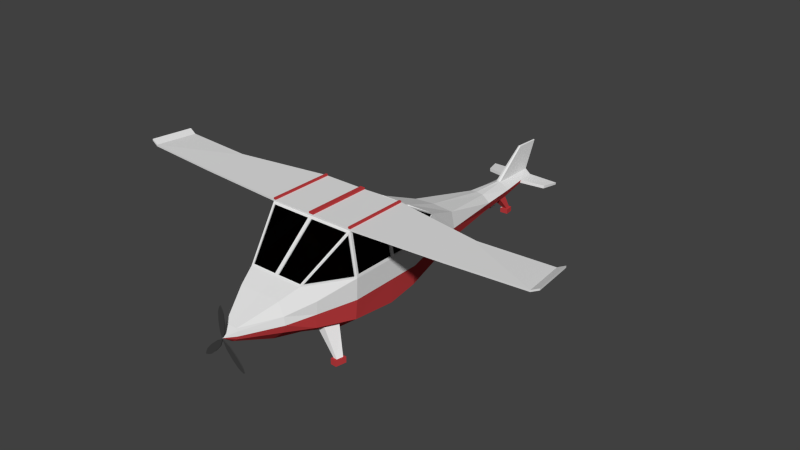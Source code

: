 # Source: SmallPlane.blend  (saved by Blender 2.76.0; exported with 4.5.12 LTS)
import bpy
from mathutils import Matrix  # noqa: F401  (used for matrix-valued properties, if any)

bpy.ops.wm.read_factory_settings(use_empty=True)
scene = bpy.context.scene
scene.name = 'Scene'

# ---- collections
col_collection_1 = bpy.data.collections.new('Collection 1'); scene.collection.children.link(col_collection_1)

# ---- materials (node trees are filled in below, after node groups)
mat_material_004 = bpy.data.materials.new('Material.004')
mat_material_004.alpha_threshold = 0.0
mat_material_004.roughness = 0.5
mat_body = bpy.data.materials.new('Body')
mat_body.alpha_threshold = 0.0
mat_body.roughness = 0.5
mat_bottom = bpy.data.materials.new('Bottom')
mat_bottom.alpha_threshold = 0.0
mat_bottom.roughness = 0.5
mat_windows = bpy.data.materials.new('Windows')
mat_windows.alpha_threshold = 0.0
mat_windows.roughness = 0.5

# ---- material node trees
mat_material_004.use_nodes = True; mat_material_004.node_tree.nodes.clear()
_N = mat_material_004.node_tree.nodes; _L = mat_material_004.node_tree.links
n0 = _N.new('ShaderNodeOutputMaterial'); n0.name = 'Material Output'; n0.location = (300, 300)
n1 = _N.new('ShaderNodeBsdfDiffuse'); n1.name = 'Diffuse BSDF'; n1.location = (10, 300)
n1.inputs[0].default_value = (0.05222, 0.05222, 0.05222, 1.0)
_L.new(n1.outputs[0], n0.inputs[0])
n0.is_active_output = True
mat_body.use_nodes = True; mat_body.node_tree.nodes.clear()
_N = mat_body.node_tree.nodes; _L = mat_body.node_tree.links
n0 = _N.new('ShaderNodeOutputMaterial'); n0.name = 'Material Output'; n0.location = (300, 300)
n1 = _N.new('ShaderNodeBsdfDiffuse'); n1.name = 'Diffuse BSDF'; n1.location = (10, 300)
_L.new(n1.outputs[0], n0.inputs[0])
n0.is_active_output = True
mat_bottom.use_nodes = True; mat_bottom.node_tree.nodes.clear()
_N = mat_bottom.node_tree.nodes; _L = mat_bottom.node_tree.links
n0 = _N.new('ShaderNodeOutputMaterial'); n0.name = 'Material Output'; n0.location = (300, 300)
n1 = _N.new('ShaderNodeBsdfDiffuse'); n1.name = 'Diffuse BSDF'; n1.location = (10, 300)
n1.inputs[0].default_value = (0.5277, 0.04733, 0.0511, 1.0)
_L.new(n1.outputs[0], n0.inputs[0])
n0.is_active_output = True
mat_windows.use_nodes = True; mat_windows.node_tree.nodes.clear()
_N = mat_windows.node_tree.nodes; _L = mat_windows.node_tree.links
n0 = _N.new('ShaderNodeOutputMaterial'); n0.name = 'Material Output'; n0.location = (300, 300)
n1 = _N.new('ShaderNodeBsdfGlass'); n1.name = 'Glass BSDF'; n1.location = (10, 300)
n1.distribution = 'BECKMANN'
n1.inputs[0].default_value = (0.06681, 0.06681, 0.06681, 1.0)
n1.inputs[2].default_value = 1.45
_L.new(n1.outputs[0], n0.inputs[0])
n0.is_active_output = True

# ---- world
world_world = bpy.data.worlds.new('World'); scene.world = world_world
world_world.color = (0.05088, 0.05088, 0.05088)
world_world.use_sun_shadow = False
world_world.sun_shadow_jitter_overblur = 0.0
world_world.cycles.sampling_method = 'MANUAL'
world_world.cycles.sample_map_resolution = 256

# ---- meshes
me_cube_010 = bpy.data.meshes.new('Cube.010')
me_cube_010.from_pydata([(0.413, -0.02139, 0.1448), (0.413, -0.02139, -0.1448), (0.7278, -0.02139, 0.1679), (0.7278, -0.02139, -0.1679), (0.9322, -0.02139, 0.1803), (0.9322, -0.02139, -0.1803), (1.354, -0.02139, 0.1529), (1.354, -0.02139, -0.1529), (1.515, -0.02139, 0.1082), (1.515, -0.02139, -0.1082), (1.636, -0.02139, 0.05211), (1.636, -0.02139, -0.05211), (1.707, -0.02139, 0.01173), (1.707, -0.02139, -0.01173), (0.00907, -0.02139, -0.02209), (-0.1896, -0.02139, -0.3944), (-0.3944, -0.02139, -0.1896), (-0.396, -0.02139, -0.6334), (-0.6334, -0.02139, -0.396), (-0.5316, -0.02139, -0.7867), (-0.7867, -0.02139, -0.5316), (-0.8496, -0.02139, -1.066), (-1.066, -0.02139, -0.8496), (-0.9946, -0.02139, -1.148), (-1.148, -0.02139, -0.9946), (-1.12, -0.02139, -1.194), (-1.194, -0.02139, -1.12), (-1.199, -0.02139, -1.215), (-1.215, -0.02139, -1.199), (-0.1448, -0.02139, 0.413), (0.1448, -0.02139, 0.413), (-0.1679, -0.02139, 0.7278), (0.1679, -0.02139, 0.7278), (-0.1803, -0.02139, 0.9322), (0.1803, -0.02139, 0.9322), (-0.1529, -0.02139, 1.354), (0.1529, -0.02139, 1.354), (-0.1082, -0.02139, 1.515), (0.1082, -0.02139, 1.515), (-0.05211, -0.02139, 1.636), (0.05211, -0.02139, 1.636), (-0.01173, -0.02139, 1.707), (0.01173, -0.02139, 1.707), (0.413, -0.06733, -0.1448), (0.413, -0.06733, 0.1448), (0.7278, -0.06733, -0.1679), (0.7278, -0.06733, 0.1679), (0.9322, -0.06733, -0.1803), (0.9322, -0.06733, 0.1803), (1.354, -0.06733, -0.1529), (1.354, -0.06733, 0.1529), (1.515, -0.06733, -0.1082), (1.515, -0.06733, 0.1082), (1.636, -0.06733, -0.05211), (1.636, -0.06733, 0.05211), (1.707, -0.06733, -0.01173), (1.707, -0.06733, 0.01173), (0.00907, -0.06733, -0.02209), (-0.3944, -0.06733, -0.1896), (-0.1896, -0.06733, -0.3944), (-0.6334, -0.06733, -0.396), (-0.396, -0.06733, -0.6334), (-0.7867, -0.06733, -0.5316), (-0.5316, -0.06733, -0.7867), (-1.066, -0.06733, -0.8496), (-0.8496, -0.06733, -1.066), (-1.148, -0.06733, -0.9946), (-0.9946, -0.06733, -1.148), (-1.194, -0.06733, -1.12), (-1.12, -0.06733, -1.194), (-1.215, -0.06733, -1.199), (-1.199, -0.06733, -1.215), (0.1448, -0.06733, 0.413), (-0.1448, -0.06733, 0.413), (0.1679, -0.06733, 0.7278), (-0.1679, -0.06733, 0.7278), (0.1803, -0.06733, 0.9322), (-0.1803, -0.06733, 0.9322), (0.1529, -0.06733, 1.354), (-0.1529, -0.06733, 1.354), (0.1082, -0.06733, 1.515), (-0.1082, -0.06733, 1.515), (0.05211, -0.06733, 1.636), (-0.05211, -0.06733, 1.636), (0.01173, -0.06733, 1.707), (-0.01173, -0.06733, 1.707)], [], [(0, 2, 3, 1), (2, 4, 5, 3), (6, 8, 9, 7), (4, 6, 7, 5), (10, 12, 13, 11), (8, 10, 11, 9), (15, 17, 18, 16), (17, 19, 20, 18), (21, 23, 24, 22), (19, 21, 22, 20), (25, 27, 28, 26), (23, 25, 26, 24), (29, 31, 32, 30), (31, 33, 34, 32), (35, 37, 38, 36), (33, 35, 36, 34), (39, 41, 42, 40), (37, 39, 40, 38), (30, 14, 29), (16, 14, 15), (0, 1, 14), (44, 43, 45, 46), (46, 45, 47, 48), (50, 49, 51, 52), (48, 47, 49, 50), (54, 53, 55, 56), (52, 51, 53, 54), (59, 58, 60, 61), (61, 60, 62, 63), (65, 64, 66, 67), (63, 62, 64, 65), (69, 68, 70, 71), (67, 66, 68, 69), (73, 72, 74, 75), (75, 74, 76, 77), (79, 78, 80, 81), (77, 76, 78, 79), (83, 82, 84, 85), (81, 80, 82, 83), (72, 73, 57), (58, 59, 57), (44, 57, 43), (6, 4, 48, 50), (25, 23, 67, 69), (0, 14, 57, 44), (17, 15, 59, 61), (34, 36, 78, 76), (5, 7, 49, 47), (28, 27, 71, 70), (26, 28, 70, 68), (36, 38, 80, 78), (7, 9, 51, 49), (27, 25, 69, 71), (18, 20, 62, 60), (37, 35, 79, 81), (8, 6, 50, 52), (15, 14, 57, 59), (19, 17, 61, 63), (38, 40, 82, 80), (9, 11, 53, 51), (30, 32, 74, 72), (1, 3, 45, 43), (21, 19, 63, 65), (39, 37, 81, 83), (10, 8, 52, 54), (31, 29, 73, 75), (2, 0, 44, 46), (20, 22, 64, 62), (42, 41, 85, 84), (13, 12, 56, 55), (40, 42, 84, 82), (11, 13, 55, 53), (22, 24, 66, 64), (41, 39, 83, 85), (12, 10, 54, 56), (32, 34, 76, 74), (3, 5, 47, 45), (23, 21, 65, 67), (14, 16, 58, 57), (14, 1, 43, 57), (33, 31, 75, 77), (4, 2, 46, 48), (14, 30, 72, 57), (24, 26, 68, 66), (29, 14, 57, 73), (16, 18, 60, 58), (35, 33, 77, 79)])
me_cube_010.materials.append(mat_material_004)
me_cube_010.use_remesh_preserve_volume = False
me_cube_010.use_remesh_preserve_attributes = False
me_cube_010.use_mirror_vertex_groups = False
me_cube_010.update()
me_cylinder = bpy.data.meshes.new('Cylinder')
me_cylinder.from_pydata([(0.5863, 0.9288, -1.0), (0.5863, 1.027, -0.08354), (0.9643, 0.6293, -1.0), (0.9643, 0.7269, -0.08354), (0.9946, 0.2429, -1.0), (0.9946, 0.2429, -0.08354), (1.006, -0.1737, -1.0), (1.006, -0.1737, -0.08354), (0.8738, -0.9974, -1.0), (0.8738, -0.9974, -0.08354), (0.3787, 0.765, -1.712), (0.7362, 0.5474, -1.712), (0.7592, 0.2801, -1.712), (0.7678, 0.03381, -1.712), (0.5565, -0.2322, -1.883), (0.2639, 0.6835, -2.241), (0.5007, 0.4752, -2.241), (0.5551, 0.3223, -2.241), (0.5338, 0.1634, -2.241), (0.4283, -0.07824, -2.241), (0.06437, 0.4918, -2.893), (0.1233, 0.4368, -2.893), (0.1447, 0.374, -2.893), (0.1363, 0.2874, -2.893), (0.124, 0.2303, -2.893), (0.5863, 0.9288, 0.5195), (0.9643, 0.6293, 0.5195), (0.9946, 0.2429, 0.5195), (1.006, -0.1737, 0.5195), (0.8715, -0.9974, 0.2911), (0.3778, 0.7794, 1.559), (0.7235, 0.5766, 1.559), (0.7576, 0.2288, 1.559), (0.5884, -0.2421, 1.559), (0.3747, 0.7022, 2.293), (0.4482, 0.6219, 2.293), (0.5067, 0.3697, 2.293), (0.4371, 0.04639, 2.293), (0.2383, 0.6159, 3.695), (0.3106, 0.429, 3.695), (0.1475, 0.294, 3.695), (0.1347, 0.4813, 5.396), (0.02817, 0.3409, 5.396), (0.1441, 0.4369, 5.396), (0.0468, 0.3146, 4.442), (0.2465, 0.4318, 4.442), (0.1837, 0.5939, 4.442), (0.01338, -0.2111, 5.694), (0.02437, -0.2374, 5.156), (0.1851, 0.4222, 4.995), (0.1753, 0.4846, 4.986), (0.7704, 0.4641, 5.428), (0.761, 0.5085, 5.428), (0.6821, 0.4493, 5.117), (0.6723, 0.5117, 5.108), (0.8736, -1.031, -0.08355), (0.8736, -1.031, -1.0), (0.8713, -1.031, 0.2911), (2.691, -1.005, -0.07874), (2.691, -1.005, -0.8907), (2.688, -1.005, -0.03039), (2.688, -1.039, -0.03039), (2.69, -1.039, -0.8907), (2.69, -1.039, -0.07874), (4.12, -1.004, 0.01537), (4.205, -1.027, -0.7917), (4.112, -1.003, 0.06319), (4.112, -1.036, 0.06411), (4.205, -1.061, -0.7908), (4.119, -1.038, 0.01629), (4.267, -1.076, 0.03777), (4.353, -1.099, -0.7693), (4.26, -1.075, 0.08559), (4.26, -1.109, 0.08652), (4.352, -1.133, -0.7684), (4.267, -1.11, 0.0387), (0.8222, -0.9673, -1.036), (0.03576, -0.9649, -1.036), (0.5366, -0.2621, -1.848), (0.03576, -0.2602, -1.848), (0.8222, -0.9522, -1.022), (0.03581, -0.9498, -1.022), (0.5366, -0.247, -1.835), (0.03581, -0.2451, -1.835), (0.9865, -0.2031, -1.029), (0.8676, -0.9445, -1.029), (0.582, -0.2558, -1.824), (0.9993, -0.2149, -0.1294), (0.9993, -0.2149, -0.9542), (0.8804, -0.9563, -0.9542), (0.8804, -0.9563, -0.1294), (0.8804, -0.9563, -0.0591), (0.9993, -0.2149, -0.0591), (0.8783, -0.9563, 0.2781), (0.9993, -0.2149, 0.4837), (0.8666, -0.9448, 0.341), (0.9875, -0.2035, 0.5465), (0.6118, -0.265, 1.482), (0.0365, -0.9571, 0.3545), (0.8209, -0.9595, 0.3545), (0.0365, -0.2769, 1.495), (0.5661, -0.2797, 1.495), (0.9666, -0.2024, -1.027), (0.8477, -0.9438, -1.027), (0.5621, -0.255, -1.822), (0.9798, -0.2144, -0.1294), (0.9798, -0.2144, -0.9542), (0.8609, -0.9558, -0.9542), (0.8609, -0.9558, -0.1294), (0.8616, -0.9563, -0.0591), (0.9805, -0.2149, -0.0591), (0.8596, -0.9563, 0.2781), (0.9805, -0.2149, 0.4837), (0.8447, -0.9389, 0.3326), (0.9657, -0.1976, 0.5381), (0.5899, -0.2591, 1.473), (0.0366, -0.9314, 0.3392), (0.821, -0.9338, 0.3392), (0.0366, -0.2512, 1.48), (0.5662, -0.254, 1.48), (0.0483, -1.029, -0.08355), (0.0483, -1.029, -1.0), (0.0483, -1.029, 0.2911), (0.8259, -1.031, -0.08355), (0.8259, -1.031, -1.0), (0.8259, -1.031, 0.2911), (0.8735, -1.064, -0.08355), (0.8735, -1.064, -1.0), (0.0482, -1.062, -1.0), (0.8258, -1.064, -0.08355), (0.8258, -1.064, 0.2911), (0.8712, -1.064, 0.2911), (0.0482, -1.062, -0.08355), (0.0482, -1.062, 0.2911), (0.8258, -1.064, -1.0), (0.6356, 0.7987, -1.219), (0.7807, 0.6837, -1.219), (0.6932, 0.6523, -1.493), (0.556, 0.7358, -1.493), (0.9755, 1.119, -1.437), (1.058, 1.113, -1.443), (1.028, 1.117, -1.568), (0.9564, 1.113, -1.566), (0.9573, 1.121, -1.396), (1.091, 1.112, -1.404), (1.043, 1.117, -1.609), (0.9263, 1.112, -1.605), (0.959, 1.239, -1.397), (1.093, 1.23, -1.406), (1.045, 1.235, -1.61), (0.928, 1.23, -1.607), (0.1979, 0.5996, 4.248), (0.1533, 0.8444, 4.413), (0.1536, 0.8411, 4.514), (0.2503, 0.8442, 4.419), (0.2436, 0.8408, 4.514), (0.1228, 0.8456, 4.378), (0.1233, 0.8401, 4.546), (0.2828, 0.8452, 4.39), (0.2719, 0.8396, 4.546), (0.123, 0.9466, 4.382), (0.1234, 0.9411, 4.55), (0.283, 0.9462, 4.393), (0.272, 0.9407, 4.55), (0.0, 1.0, -1.0), (0.0, 1.098, -0.08354), (-0.5863, 0.9288, -1.0), (-0.5863, 1.027, -0.08354), (-0.9643, 0.6293, -1.0), (-0.9643, 0.7269, -0.08354), (-0.9946, 0.2429, -1.0), (-0.9946, 0.2429, -0.08354), (-1.006, -0.1737, -1.0), (-1.006, -0.1737, -0.08354), (-0.8738, -0.9974, -1.0), (-0.8738, -0.9974, -0.08354), (0.0, -0.9947, -1.0), (0.0, 0.8424, -1.712), (-0.3787, 0.765, -1.712), (-0.7362, 0.5474, -1.712), (-0.7592, 0.2801, -1.712), (-0.7678, 0.03381, -1.712), (-0.5565, -0.2322, -1.883), (0.0, -0.2301, -1.883), (0.0, 0.7058, -2.241), (-0.2639, 0.6835, -2.241), (-0.5007, 0.4752, -2.241), (-0.5551, 0.3223, -2.241), (-0.5338, 0.1634, -2.241), (-0.4283, -0.07824, -2.241), (0.0, -0.07577, -2.241), (0.0, 0.522, -2.893), (-0.06437, 0.4918, -2.893), (-0.1233, 0.4368, -2.893), (-0.1447, 0.374, -2.893), (-0.1363, 0.2874, -2.893), (-0.124, 0.2303, -2.893), (0.0, 0.2313, -2.893), (-0.5863, 0.9288, 0.5195), (0.0, 1.0, 0.5195), (-0.9643, 0.6293, 0.5195), (-0.9946, 0.2429, 0.5195), (-1.006, -0.1737, 0.5195), (-0.8715, -0.9974, 0.2911), (0.0, -0.9947, 0.2911), (-0.3778, 0.7794, 1.559), (0.0, 0.8595, 1.559), (-0.7235, 0.5766, 1.559), (-0.7576, 0.2288, 1.559), (-0.5884, -0.2421, 1.559), (0.0, -0.239, 1.559), (-0.3747, 0.7022, 2.293), (0.0, 0.7367, 2.293), (-0.4482, 0.6219, 2.293), (-0.5067, 0.3697, 2.293), (-0.4371, 0.04639, 2.293), (0.0, 0.01363, 2.293), (-0.2383, 0.6159, 3.695), (0.0, 0.6347, 3.695), (-0.3106, 0.429, 3.695), (-0.1475, 0.294, 3.695), (0.0, 0.2761, 3.695), (-0.1347, 0.4813, 5.396), (0.0, 0.5791, 5.396), (-0.02817, 0.3409, 5.396), (-0.1441, 0.4369, 5.396), (0.0, 0.3411, 5.396), (0.0, 0.6102, 4.442), (-0.0468, 0.3146, 4.442), (0.0, 0.2991, 4.442), (-0.2465, 0.4318, 4.442), (-0.1837, 0.5939, 4.442), (0.0, -0.2236, 5.694), (-0.01338, -0.2111, 5.694), (-0.02437, -0.2374, 5.156), (0.0, -0.2529, 5.156), (-0.1851, 0.4222, 4.995), (-0.1753, 0.4846, 4.986), (-0.7704, 0.4641, 5.428), (-0.761, 0.5085, 5.428), (-0.6821, 0.4493, 5.117), (-0.6723, 0.5117, 5.108), (-0.8736, -1.031, -0.08355), (-0.8736, -1.031, -1.0), (0.0, -1.028, -1.0), (0.0, -1.028, 0.2911), (-0.8713, -1.031, 0.2911), (-2.691, -1.005, -0.07874), (-2.691, -1.005, -0.8907), (-2.688, -1.005, -0.03039), (-2.688, -1.039, -0.03039), (-2.69, -1.039, -0.8907), (-2.69, -1.039, -0.07874), (-4.12, -1.004, 0.01537), (-4.205, -1.027, -0.7917), (-4.112, -1.003, 0.06319), (-4.112, -1.036, 0.06411), (-4.205, -1.061, -0.7908), (-4.119, -1.038, 0.01629), (-4.267, -1.076, 0.03777), (-4.353, -1.099, -0.7693), (-4.26, -1.075, 0.08559), (-4.26, -1.109, 0.08652), (-4.352, -1.133, -0.7684), (-4.267, -1.11, 0.0387), (-0.8222, -0.9673, -1.036), (-0.03576, -0.9649, -1.036), (-0.5366, -0.2621, -1.848), (-0.03576, -0.2602, -1.848), (-0.8222, -0.9522, -1.022), (-0.03581, -0.9498, -1.022), (-0.5366, -0.247, -1.835), (-0.03581, -0.2451, -1.835), (-0.9865, -0.2031, -1.029), (-0.8676, -0.9445, -1.029), (-0.582, -0.2558, -1.824), (-0.9993, -0.2149, -0.1294), (-0.9993, -0.2149, -0.9542), (-0.8804, -0.9563, -0.9542), (-0.8804, -0.9563, -0.1294), (-0.8804, -0.9563, -0.0591), (-0.9993, -0.2149, -0.0591), (-0.8783, -0.9563, 0.2781), (-0.9993, -0.2149, 0.4837), (-0.8666, -0.9448, 0.341), (-0.9875, -0.2035, 0.5465), (-0.6118, -0.265, 1.482), (-0.0365, -0.9571, 0.3545), (-0.8209, -0.9595, 0.3545), (-0.0365, -0.2769, 1.495), (-0.5661, -0.2797, 1.495), (-0.9666, -0.2024, -1.027), (-0.8477, -0.9438, -1.027), (-0.5621, -0.255, -1.822), (-0.9798, -0.2144, -0.1294), (-0.9798, -0.2144, -0.9542), (-0.8609, -0.9558, -0.9542), (-0.8609, -0.9558, -0.1294), (-0.8616, -0.9563, -0.0591), (-0.9805, -0.2149, -0.0591), (-0.8596, -0.9563, 0.2781), (-0.9805, -0.2149, 0.4837), (-0.8447, -0.9389, 0.3326), (-0.9657, -0.1976, 0.5381), (-0.5899, -0.2591, 1.473), (-0.0366, -0.9314, 0.3392), (-0.821, -0.9338, 0.3392), (-0.0366, -0.2512, 1.48), (-0.5662, -0.254, 1.48), (-0.0483, -1.029, -0.08355), (-0.0483, -1.029, -1.0), (-0.0483, -1.029, 0.2911), (-0.8259, -1.031, -0.08355), (-0.8259, -1.031, -1.0), (-0.8259, -1.031, 0.2911), (-0.8735, -1.064, -0.08355), (-0.8735, -1.064, -1.0), (-0.0482, -1.062, -1.0), (0.0, -1.062, -1.0), (-0.8258, -1.064, -0.08355), (0.0, -1.062, -0.08355), (-0.8258, -1.064, 0.2911), (-0.8712, -1.064, 0.2911), (0.0, -1.062, 0.2911), (-0.0482, -1.062, -0.08355), (-0.0482, -1.062, 0.2911), (-0.8258, -1.064, -1.0), (-0.6356, 0.7987, -1.219), (-0.7807, 0.6837, -1.219), (-0.6932, 0.6523, -1.493), (-0.556, 0.7358, -1.493), (-0.9755, 1.119, -1.437), (-1.058, 1.113, -1.443), (-1.028, 1.117, -1.568), (-0.9564, 1.113, -1.566), (-0.9573, 1.121, -1.396), (-1.091, 1.112, -1.404), (-1.043, 1.117, -1.609), (-0.9263, 1.112, -1.605), (-0.959, 1.239, -1.397), (-1.093, 1.23, -1.406), (-1.045, 1.235, -1.61), (-0.928, 1.23, -1.607), (0.0, 0.3679, -3.092), (0.0, 0.617, 4.234), (-0.1979, 0.5996, 4.248), (-0.1533, 0.8444, 4.413), (-0.1536, 0.8411, 4.514), (-0.2503, 0.8442, 4.419), (-0.2436, 0.8408, 4.514), (-0.1228, 0.8456, 4.378), (-0.1233, 0.8401, 4.546), (-0.2828, 0.8452, 4.39), (-0.2719, 0.8396, 4.546), (-0.123, 0.9466, 4.382), (-0.1234, 0.9411, 4.55), (-0.283, 0.9462, 4.393), (-0.272, 0.9407, 4.55)], [], [(164, 165, 1, 0), (0, 1, 3, 2), (2, 3, 5, 4), (4, 5, 7, 6), (7, 9, 90, 87), (55, 56, 62, 63), (3, 1, 25, 26), (8, 176, 77, 76), (13, 14, 19, 18), (4, 6, 13, 12), (11, 10, 138, 137), (6, 14, 13), (164, 0, 10, 177), (2, 4, 12, 11), (18, 19, 24, 23), (11, 12, 17, 16), (177, 10, 15, 184), (14, 183, 190, 19), (12, 13, 18, 17), (10, 11, 16, 15), (20, 21, 343), (16, 17, 22, 21), (184, 15, 20, 191), (19, 190, 197, 24), (17, 18, 23, 22), (15, 16, 21, 20), (33, 29, 95, 97), (9, 7, 92, 91), (1, 165, 199, 25), (5, 3, 26, 27), (9, 29, 60, 58), (7, 5, 27, 28), (210, 33, 37, 216), (27, 26, 31, 32), (25, 199, 206, 30), (204, 29, 99, 98), (28, 27, 32, 33), (26, 25, 30, 31), (36, 35, 38, 39), (33, 32, 36, 37), (31, 30, 34, 35), (32, 31, 35, 36), (30, 206, 212, 34), (44, 42, 47, 48), (34, 212, 218, 38), (37, 36, 39, 40), (35, 34, 38), (216, 37, 40, 221), (41, 223, 226, 42, 43), (44, 45, 49, 43, 42), (45, 46, 50, 49), (46, 227, 223, 41, 50), (38, 218, 344, 151), (39, 38, 151, 46, 45), (40, 39, 45, 44), (221, 40, 44, 229), (235, 48, 47, 232), (42, 226, 232, 47), (229, 44, 48, 235), (50, 41, 52, 54), (53, 54, 52, 51), (41, 43, 51, 52), (43, 49, 53, 51), (49, 50, 54, 53), (125, 123, 129, 130), (244, 121, 128, 318), (29, 204, 245, 122, 125, 57), (176, 8, 56, 124, 121, 244), (60, 61, 67, 66), (62, 59, 65, 68), (29, 57, 61, 60), (56, 8, 59, 62), (57, 55, 63, 61), (8, 9, 58, 59), (65, 64, 70, 71), (64, 66, 72, 70), (63, 62, 68, 69), (58, 60, 66, 64), (59, 58, 64, 65), (61, 63, 69, 67), (71, 70, 75, 74), (70, 72, 73, 75), (67, 69, 75, 73), (68, 65, 71, 74), (66, 67, 73, 72), (69, 68, 74, 75), (76, 77, 81, 80), (176, 183, 79, 77), (183, 14, 78, 79), (14, 8, 76, 78), (14, 6, 84, 86), (80, 81, 83, 82), (78, 76, 80, 82), (79, 78, 82, 83), (77, 79, 83, 81), (86, 84, 102, 104), (8, 14, 86, 85), (6, 8, 85, 84), (87, 90, 108, 105), (6, 7, 87, 88), (9, 8, 89, 90), (8, 6, 88, 89), (92, 94, 112, 110), (29, 9, 91, 93), (28, 29, 93, 94), (7, 28, 94, 92), (97, 95, 113, 115), (28, 33, 97, 96), (29, 28, 96, 95), (101, 100, 118, 119), (210, 204, 98, 100), (33, 210, 100, 101), (29, 33, 101, 99), (104, 102, 103), (85, 86, 104, 103), (84, 85, 103, 102), (106, 105, 108, 107), (88, 87, 105, 106), (90, 89, 107, 108), (89, 88, 106, 107), (109, 110, 112, 111), (91, 92, 110, 109), (93, 91, 109, 111), (94, 93, 111, 112), (113, 114, 115), (96, 97, 115, 114), (95, 96, 114, 113), (116, 117, 119, 118), (98, 99, 117, 116), (99, 101, 119, 117), (100, 98, 116, 118), (22, 23, 343), (127, 126, 129, 134), (122, 120, 123, 125), (57, 125, 130, 131), (121, 120, 132, 128), (124, 123, 120, 121), (320, 132, 133, 323), (128, 132, 320, 318), (130, 129, 126, 131), (55, 57, 131, 126), (122, 245, 323, 133), (123, 124, 134, 129), (124, 56, 127, 134), (120, 122, 133, 132), (56, 55, 126, 127), (137, 138, 142, 141), (2, 11, 137, 136), (0, 2, 136, 135), (10, 0, 135, 138), (142, 139, 143, 146), (135, 136, 140, 139), (138, 135, 139, 142), (136, 137, 141, 140), (145, 146, 150, 149), (140, 141, 145, 144), (141, 142, 146, 145), (139, 140, 144, 143), (147, 148, 149, 150), (143, 144, 148, 147), (146, 143, 147, 150), (144, 145, 149, 148), (23, 24, 343), (21, 22, 343), (191, 20, 343), (24, 197, 343), (227, 46, 155, 153), (154, 152, 156, 158), (151, 344, 152, 154), (344, 227, 153, 152), (46, 151, 154, 155), (157, 159, 163, 161), (155, 154, 158, 159), (153, 155, 159, 157), (152, 153, 157, 156), (162, 160, 161, 163), (156, 157, 161, 160), (158, 156, 160, 162), (159, 158, 162, 163), (164, 166, 167, 165), (166, 168, 169, 167), (168, 170, 171, 169), (170, 172, 173, 171), (173, 276, 279, 175), (242, 252, 251, 243), (169, 200, 198, 167), (174, 265, 266, 176), (181, 188, 189, 182), (170, 180, 181, 172), (179, 329, 330, 178), (172, 181, 182), (164, 177, 178, 166), (168, 179, 180, 170), (188, 195, 196, 189), (179, 186, 187, 180), (177, 184, 185, 178), (182, 189, 190, 183), (180, 187, 188, 181), (178, 185, 186, 179), (192, 343, 193), (186, 193, 194, 187), (184, 191, 192, 185), (189, 196, 197, 190), (187, 194, 195, 188), (185, 192, 193, 186), (209, 286, 284, 203), (175, 280, 281, 173), (167, 198, 199, 165), (171, 201, 200, 169), (175, 247, 249, 203), (173, 202, 201, 171), (210, 216, 215, 209), (201, 208, 207, 200), (198, 205, 206, 199), (204, 287, 288, 203), (202, 209, 208, 201), (200, 207, 205, 198), (214, 219, 217, 213), (209, 215, 214, 208), (207, 213, 211, 205), (208, 214, 213, 207), (205, 211, 212, 206), (228, 234, 233, 224), (211, 217, 218, 212), (215, 220, 219, 214), (213, 217, 211), (216, 221, 220, 215), (222, 225, 224, 226, 223), (228, 224, 225, 236, 230), (230, 236, 237, 231), (231, 237, 222, 223, 227), (217, 345, 344, 218), (219, 230, 231, 345, 217), (220, 228, 230, 219), (221, 229, 228, 220), (235, 232, 233, 234), (224, 233, 232, 226), (229, 235, 234, 228), (237, 241, 239, 222), (240, 238, 239, 241), (222, 239, 238, 225), (225, 238, 240, 236), (236, 240, 241, 237), (314, 321, 319, 312), (244, 318, 317, 310), (203, 246, 314, 311, 245, 204), (176, 244, 310, 313, 243, 174), (249, 255, 256, 250), (251, 257, 254, 248), (203, 249, 250, 246), (243, 251, 248, 174), (246, 250, 252, 242), (174, 248, 247, 175), (254, 260, 259, 253), (253, 259, 261, 255), (252, 258, 257, 251), (247, 253, 255, 249), (248, 254, 253, 247), (250, 256, 258, 252), (260, 263, 264, 259), (259, 264, 262, 261), (256, 262, 264, 258), (257, 263, 260, 254), (255, 261, 262, 256), (258, 264, 263, 257), (265, 269, 270, 266), (176, 266, 268, 183), (183, 268, 267, 182), (182, 267, 265, 174), (182, 275, 273, 172), (269, 271, 272, 270), (267, 271, 269, 265), (268, 272, 271, 267), (266, 270, 272, 268), (275, 293, 291, 273), (174, 274, 275, 182), (172, 273, 274, 174), (276, 294, 297, 279), (172, 277, 276, 173), (175, 279, 278, 174), (174, 278, 277, 172), (281, 299, 301, 283), (203, 282, 280, 175), (202, 283, 282, 203), (173, 281, 283, 202), (286, 304, 302, 284), (202, 285, 286, 209), (203, 284, 285, 202), (290, 308, 307, 289), (210, 289, 287, 204), (209, 290, 289, 210), (203, 288, 290, 209), (293, 292, 291), (274, 292, 293, 275), (273, 291, 292, 274), (295, 296, 297, 294), (277, 295, 294, 276), (279, 297, 296, 278), (278, 296, 295, 277), (298, 300, 301, 299), (280, 298, 299, 281), (282, 300, 298, 280), (283, 301, 300, 282), (302, 304, 303), (285, 303, 304, 286), (284, 302, 303, 285), (305, 307, 308, 306), (287, 305, 306, 288), (288, 306, 308, 290), (289, 307, 305, 287), (194, 343, 195), (316, 326, 319, 315), (311, 314, 312, 309), (246, 322, 321, 314), (310, 317, 324, 309), (313, 310, 309, 312), (320, 323, 325, 324), (317, 318, 320, 324), (321, 322, 315, 319), (242, 315, 322, 246), (311, 325, 323, 245), (312, 319, 326, 313), (313, 326, 316, 243), (309, 324, 325, 311), (243, 316, 315, 242), (329, 333, 334, 330), (168, 328, 329, 179), (166, 327, 328, 168), (178, 330, 327, 166), (334, 338, 335, 331), (327, 331, 332, 328), (330, 334, 331, 327), (328, 332, 333, 329), (337, 341, 342, 338), (332, 336, 337, 333), (333, 337, 338, 334), (331, 335, 336, 332), (339, 342, 341, 340), (335, 339, 340, 336), (338, 342, 339, 335), (336, 340, 341, 337), (195, 343, 196), (193, 343, 194), (191, 343, 192), (196, 343, 197), (227, 347, 349, 231), (348, 352, 350, 346), (345, 348, 346, 344), (344, 346, 347, 227), (231, 349, 348, 345), (351, 355, 357, 353), (349, 353, 352, 348), (347, 351, 353, 349), (346, 350, 351, 347), (356, 357, 355, 354), (350, 354, 355, 351), (352, 356, 354, 350), (353, 357, 356, 352)])
me_cylinder.polygons.foreach_set('material_index', [1, 1, 1, 0, 0, 0, 1, 0, 0, 0, 1, 0, 1, 1, 0, 1, 1, 0, 0, 1, 1, 1, 1, 0, 0, 1, 0, 0, 1, 1, 0, 0, 0, 1, 1, 0, 0, 1, 1, 0, 1, 1, 1, 0, 1, 0, 1, 0, 1, 0, 1, 1, 1, 1, 0, 0, 0, 0, 0, 0, 0, 0, 0, 0, 1, 1, 0, 0, 0, 0, 0, 0, 0, 0, 0, 0, 0, 0, 0, 0, 0, 0, 0, 0, 0, 0, 0, 0, 0, 0, 0, 2, 0, 0, 0, 0, 0, 0, 0, 0, 0, 0, 0, 0, 0, 0, 0, 0, 0, 0, 0, 0, 0, 2, 0, 0, 2, 0, 0, 0, 2, 0, 0, 0, 2, 0, 0, 2, 0, 0, 0, 0, 1, 0, 1, 1, 0, 1, 1, 1, 1, 1, 1, 1, 1, 1, 0, 1, 1, 1, 1, 0, 0, 0, 1, 1, 1, 1, 1, 1, 1, 1, 0, 1, 1, 0, 1, 1, 1, 0, 1, 1, 1, 1, 0, 1, 0, 1, 1, 1, 1, 1, 0, 0, 0, 1, 0, 0, 0, 1, 0, 1, 1, 0, 1, 1, 0, 0, 1, 1, 1, 1, 0, 0, 1, 0, 0, 1, 1, 0, 0, 0, 1, 1, 0, 0, 1, 1, 0, 1, 1, 1, 0, 1, 0, 1, 0, 1, 0, 1, 1, 1, 1, 0, 0, 0, 0, 0, 0, 0, 0, 0, 0, 1, 1, 0, 0, 0, 0, 0, 0, 0, 0, 0, 0, 0, 0, 0, 0, 0, 0, 0, 0, 0, 0, 0, 0, 0, 0, 0, 2, 0, 0, 0, 0, 0, 0, 0, 0, 0, 0, 0, 0, 0, 0, 0, 0, 0, 0, 0, 0, 0, 2, 0, 0, 2, 0, 0, 0, 2, 0, 0, 0, 2, 0, 0, 2, 0, 0, 0, 0, 1, 0, 1, 1, 0, 1, 1, 1, 1, 1, 1, 1, 1, 1, 0, 1, 1, 1, 1, 0, 0, 0, 1, 1, 1, 1, 1, 1, 1, 1, 0, 1, 1, 0, 1, 1, 1, 0, 1, 1, 1, 1, 0, 1, 0, 1, 1])
me_cylinder.materials.append(mat_body)
me_cylinder.materials.append(mat_bottom)
me_cylinder.materials.append(mat_windows)
me_cylinder.use_remesh_preserve_volume = False
me_cylinder.use_remesh_preserve_attributes = False
me_cylinder.use_mirror_vertex_groups = False
me_cylinder.update()

# ---- objects
ob_cube_001 = bpy.data.objects.new('Cube.001', me_cube_010)
ob_plane = bpy.data.objects.new('Plane', me_cylinder)

# ---- transforms, parenting, visibility, modifiers, constraints
ob_cube_001.location = (0.000904, -3.061, -0.1648)
ob_cube_001.rotation_euler = (-2.002e-07, 2.356, 5.864e-08)
ob_cube_001.scale = (0.3702, 0.3702, 0.3702)
ob_cube_001.lineart.crease_threshold = 0.0
ob_plane.location = (0.0, 0.0, 0.2372)
ob_plane.rotation_euler = (-1.571, -2.22e-16, 2.22e-16)
ob_plane.lineart.crease_threshold = 0.0

# ---- collection membership
col_collection_1.objects.link(ob_cube_001)
col_collection_1.objects.link(ob_plane)

# ---- scene / render settings (as saved in the file)
scene.frame_start = 1; scene.frame_end = 250; scene.frame_set(0)
scene.render.engine = 'CYCLES'
scene.render.resolution_percentage = 50
scene.render.dither_intensity = 0.0
scene.cycles.use_denoising = False
scene.cycles.samples = 10
scene.cycles.sampling_pattern = 'TABULATED_SOBOL'
scene.cycles.light_sampling_threshold = 0.0
scene.cycles.use_adaptive_sampling = False
scene.cycles.use_light_tree = False
scene.cycles.blur_glossy = 0.0
scene.cycles.pixel_filter_type = 'GAUSSIAN'
scene.cycles.sample_clamp_indirect = 0.0
scene.view_settings.view_transform = 'Standard'
bpy.context.view_layer.update()

# ---- added for rendering (the .blend has no active camera and no usable light): camera, sun
cam_auto = bpy.data.cameras.new('AutoCamera')
cam_auto.lens = 50.0
cam_auto.sensor_width = 36.0
cam_auto.clip_end = 1000.0
ob_auto_camera = bpy.data.objects.new('AutoCamera', cam_auto)
scene.collection.objects.link(ob_auto_camera)
ob_auto_camera.location = (11.662, -12.6931, 9.48557)
ob_auto_camera.rotation_euler = (1.09748, -7.21219e-08, 0.694738)
scene.camera = ob_auto_camera
light_auto_sun = bpy.data.lights.new('AutoSun', 'SUN')
light_auto_sun.energy = 3.0
light_auto_sun.angle = 0.0523599
ob_auto_sun = bpy.data.objects.new('AutoSun', light_auto_sun)
scene.collection.objects.link(ob_auto_sun)
ob_auto_sun.rotation_euler = (0.872665, 0.174533, 0.523599)
bpy.context.view_layer.update()
